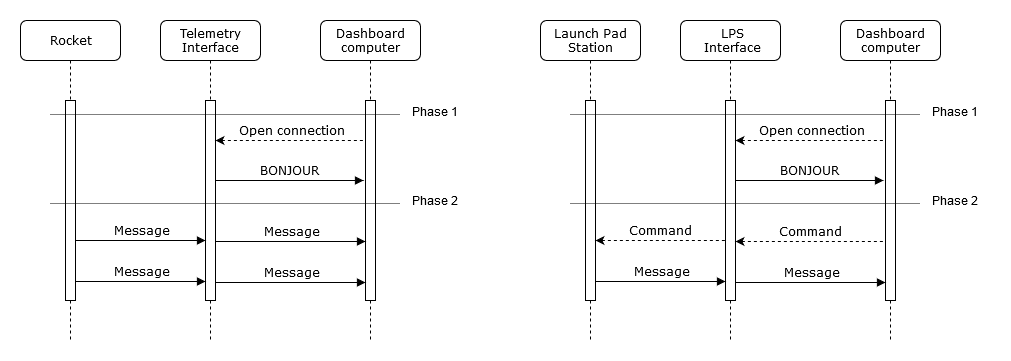

The diagram above was exported from draw.io. Its source (the exported page's mxGraphModel, read from the mxfile embedded in the PNG):
<mxGraphModel dx="1024" dy="539" grid="1" gridSize="10" guides="1" tooltips="1" connect="1" arrows="1" fold="1" page="1" pageScale="1" pageWidth="1100" pageHeight="850" background="#ffffff" math="0" shadow="0">
  <root>
    <mxCell id="0" />
    <mxCell id="1" parent="0" />
    <mxCell id="7baba1c4bc27f4b0-2" value="Telemetry Interface" style="shape=umlLifeline;perimeter=lifelinePerimeter;whiteSpace=wrap;html=1;container=1;collapsible=0;recursiveResize=0;outlineConnect=0;rounded=1;shadow=0;comic=0;labelBackgroundColor=none;strokeColor=#000000;strokeWidth=1;fillColor=#FFFFFF;fontFamily=Verdana;fontSize=12;fontColor=#000000;align=center;" parent="1" vertex="1">
      <mxGeometry x="240" y="80" width="100" height="320" as="geometry" />
    </mxCell>
    <mxCell id="7baba1c4bc27f4b0-10" value="" style="html=1;points=[];perimeter=orthogonalPerimeter;rounded=0;shadow=0;comic=0;labelBackgroundColor=none;strokeColor=#000000;strokeWidth=1;fillColor=#FFFFFF;fontFamily=Verdana;fontSize=12;fontColor=#000000;align=center;" parent="7baba1c4bc27f4b0-2" vertex="1">
      <mxGeometry x="45" y="80" width="10" height="200" as="geometry" />
    </mxCell>
    <mxCell id="7baba1c4bc27f4b0-3" value="Dashboard computer" style="shape=umlLifeline;perimeter=lifelinePerimeter;whiteSpace=wrap;html=1;container=1;collapsible=0;recursiveResize=0;outlineConnect=0;rounded=1;shadow=0;comic=0;labelBackgroundColor=none;strokeColor=#000000;strokeWidth=1;fillColor=#FFFFFF;fontFamily=Verdana;fontSize=12;fontColor=#000000;align=center;" parent="1" vertex="1">
      <mxGeometry x="400" y="80" width="100" height="320" as="geometry" />
    </mxCell>
    <mxCell id="7baba1c4bc27f4b0-13" value="" style="html=1;points=[];perimeter=orthogonalPerimeter;rounded=0;shadow=0;comic=0;labelBackgroundColor=none;strokeColor=#000000;strokeWidth=1;fillColor=#FFFFFF;fontFamily=Verdana;fontSize=12;fontColor=#000000;align=center;" parent="7baba1c4bc27f4b0-3" vertex="1">
      <mxGeometry x="45" y="80" width="10" height="200" as="geometry" />
    </mxCell>
    <mxCell id="7baba1c4bc27f4b0-8" value="Rocket" style="shape=umlLifeline;perimeter=lifelinePerimeter;whiteSpace=wrap;html=1;container=1;collapsible=0;recursiveResize=0;outlineConnect=0;rounded=1;shadow=0;comic=0;labelBackgroundColor=none;strokeColor=#000000;strokeWidth=1;fillColor=#FFFFFF;fontFamily=Verdana;fontSize=12;fontColor=#000000;align=center;" parent="1" vertex="1">
      <mxGeometry x="100" y="80" width="100" height="320" as="geometry" />
    </mxCell>
    <mxCell id="7baba1c4bc27f4b0-9" value="" style="html=1;points=[];perimeter=orthogonalPerimeter;rounded=0;shadow=0;comic=0;labelBackgroundColor=none;strokeColor=#000000;strokeWidth=1;fillColor=#FFFFFF;fontFamily=Verdana;fontSize=12;fontColor=#000000;align=center;" parent="7baba1c4bc27f4b0-8" vertex="1">
      <mxGeometry x="45" y="80" width="10" height="200" as="geometry" />
    </mxCell>
    <mxCell id="7baba1c4bc27f4b0-11" value="Message" style="html=1;verticalAlign=bottom;endArrow=block;entryX=0;entryY=0;labelBackgroundColor=none;fontFamily=Verdana;fontSize=12;edgeStyle=elbowEdgeStyle;elbow=vertical;" parent="1" edge="1">
      <mxGeometry relative="1" as="geometry">
        <mxPoint x="155" y="300" as="sourcePoint" />
        <mxPoint x="285" y="300" as="targetPoint" />
      </mxGeometry>
    </mxCell>
    <mxCell id="7baba1c4bc27f4b0-14" value="BONJOUR" style="html=1;verticalAlign=bottom;endArrow=block;entryX=-0.2;entryY=0.16;labelBackgroundColor=none;fontFamily=Verdana;fontSize=12;edgeStyle=elbowEdgeStyle;elbow=vertical;entryDx=0;entryDy=0;entryPerimeter=0;" parent="1" edge="1">
      <mxGeometry relative="1" as="geometry">
        <mxPoint x="295" y="240" as="sourcePoint" />
        <mxPoint x="443" y="240" as="targetPoint" />
        <Array as="points" />
      </mxGeometry>
    </mxCell>
    <mxCell id="nEokqJui3Y-y1bZacKV1-2" value="Open connection" style="html=1;verticalAlign=bottom;endArrow=none;entryX=-0.2;entryY=0.16;labelBackgroundColor=none;fontFamily=Verdana;fontSize=12;edgeStyle=elbowEdgeStyle;elbow=vertical;entryDx=0;entryDy=0;entryPerimeter=0;startArrow=classic;startFill=1;endFill=0;dashed=1;" edge="1" parent="1">
      <mxGeometry relative="1" as="geometry">
        <mxPoint x="295" y="200" as="sourcePoint" />
        <mxPoint x="443" y="200" as="targetPoint" />
        <Array as="points" />
      </mxGeometry>
    </mxCell>
    <mxCell id="nEokqJui3Y-y1bZacKV1-3" value="Message" style="html=1;verticalAlign=bottom;endArrow=block;entryX=0;entryY=0.577;labelBackgroundColor=none;fontFamily=Verdana;fontSize=12;edgeStyle=elbowEdgeStyle;elbow=vertical;entryDx=0;entryDy=0;entryPerimeter=0;" edge="1" parent="1">
      <mxGeometry relative="1" as="geometry">
        <mxPoint x="295" y="301" as="sourcePoint" />
        <mxPoint x="445" y="301" as="targetPoint" />
      </mxGeometry>
    </mxCell>
    <mxCell id="nEokqJui3Y-y1bZacKV1-4" value="Message" style="html=1;verticalAlign=bottom;endArrow=block;entryX=0;entryY=0;labelBackgroundColor=none;fontFamily=Verdana;fontSize=12;edgeStyle=elbowEdgeStyle;elbow=vertical;" edge="1" parent="1">
      <mxGeometry relative="1" as="geometry">
        <mxPoint x="155" y="341" as="sourcePoint" />
        <mxPoint x="285" y="341" as="targetPoint" />
      </mxGeometry>
    </mxCell>
    <mxCell id="nEokqJui3Y-y1bZacKV1-5" value="Message" style="html=1;verticalAlign=bottom;endArrow=block;entryX=0;entryY=0.577;labelBackgroundColor=none;fontFamily=Verdana;fontSize=12;edgeStyle=elbowEdgeStyle;elbow=vertical;entryDx=0;entryDy=0;entryPerimeter=0;" edge="1" parent="1">
      <mxGeometry relative="1" as="geometry">
        <mxPoint x="295" y="342" as="sourcePoint" />
        <mxPoint x="445" y="342" as="targetPoint" />
      </mxGeometry>
    </mxCell>
    <mxCell id="nEokqJui3Y-y1bZacKV1-6" value="" style="line;strokeWidth=1;fillColor=none;align=left;verticalAlign=middle;spacingTop=-1;spacingLeft=3;spacingRight=3;rotatable=0;labelPosition=right;points=[];portConstraint=eastwest;dashed=1;dashPattern=1 1;" vertex="1" parent="1">
      <mxGeometry x="130" y="170" width="350" height="8" as="geometry" />
    </mxCell>
    <mxCell id="nEokqJui3Y-y1bZacKV1-7" value="" style="line;strokeWidth=1;fillColor=none;align=left;verticalAlign=middle;spacingTop=-1;spacingLeft=3;spacingRight=3;rotatable=0;labelPosition=right;points=[];portConstraint=eastwest;dashed=1;dashPattern=1 1;" vertex="1" parent="1">
      <mxGeometry x="130" y="259" width="350" height="8" as="geometry" />
    </mxCell>
    <mxCell id="nEokqJui3Y-y1bZacKV1-8" value="Phase 1" style="text;html=1;resizable=0;points=[];autosize=1;align=left;verticalAlign=top;spacingTop=-4;" vertex="1" parent="1">
      <mxGeometry x="490" y="164" width="60" height="20" as="geometry" />
    </mxCell>
    <mxCell id="nEokqJui3Y-y1bZacKV1-9" value="Phase 2" style="text;html=1;resizable=0;points=[];autosize=1;align=left;verticalAlign=top;spacingTop=-4;" vertex="1" parent="1">
      <mxGeometry x="490" y="253" width="60" height="20" as="geometry" />
    </mxCell>
    <mxCell id="nEokqJui3Y-y1bZacKV1-10" value="&lt;div&gt;LPS &lt;br&gt;&lt;/div&gt;&lt;div&gt;Interface&lt;/div&gt;" style="shape=umlLifeline;perimeter=lifelinePerimeter;whiteSpace=wrap;html=1;container=1;collapsible=0;recursiveResize=0;outlineConnect=0;rounded=1;shadow=0;comic=0;labelBackgroundColor=none;strokeColor=#000000;strokeWidth=1;fillColor=#FFFFFF;fontFamily=Verdana;fontSize=12;fontColor=#000000;align=center;" vertex="1" parent="1">
      <mxGeometry x="760" y="80" width="100" height="320" as="geometry" />
    </mxCell>
    <mxCell id="nEokqJui3Y-y1bZacKV1-11" value="" style="html=1;points=[];perimeter=orthogonalPerimeter;rounded=0;shadow=0;comic=0;labelBackgroundColor=none;strokeColor=#000000;strokeWidth=1;fillColor=#FFFFFF;fontFamily=Verdana;fontSize=12;fontColor=#000000;align=center;" vertex="1" parent="nEokqJui3Y-y1bZacKV1-10">
      <mxGeometry x="45" y="80" width="10" height="200" as="geometry" />
    </mxCell>
    <mxCell id="nEokqJui3Y-y1bZacKV1-12" value="Dashboard computer" style="shape=umlLifeline;perimeter=lifelinePerimeter;whiteSpace=wrap;html=1;container=1;collapsible=0;recursiveResize=0;outlineConnect=0;rounded=1;shadow=0;comic=0;labelBackgroundColor=none;strokeColor=#000000;strokeWidth=1;fillColor=#FFFFFF;fontFamily=Verdana;fontSize=12;fontColor=#000000;align=center;" vertex="1" parent="1">
      <mxGeometry x="920" y="80" width="100" height="320" as="geometry" />
    </mxCell>
    <mxCell id="nEokqJui3Y-y1bZacKV1-13" value="" style="html=1;points=[];perimeter=orthogonalPerimeter;rounded=0;shadow=0;comic=0;labelBackgroundColor=none;strokeColor=#000000;strokeWidth=1;fillColor=#FFFFFF;fontFamily=Verdana;fontSize=12;fontColor=#000000;align=center;" vertex="1" parent="nEokqJui3Y-y1bZacKV1-12">
      <mxGeometry x="45" y="80" width="10" height="200" as="geometry" />
    </mxCell>
    <mxCell id="nEokqJui3Y-y1bZacKV1-14" value="Launch Pad Station" style="shape=umlLifeline;perimeter=lifelinePerimeter;whiteSpace=wrap;html=1;container=1;collapsible=0;recursiveResize=0;outlineConnect=0;rounded=1;shadow=0;comic=0;labelBackgroundColor=none;strokeColor=#000000;strokeWidth=1;fillColor=#FFFFFF;fontFamily=Verdana;fontSize=12;fontColor=#000000;align=center;" vertex="1" parent="1">
      <mxGeometry x="620" y="80" width="100" height="320" as="geometry" />
    </mxCell>
    <mxCell id="nEokqJui3Y-y1bZacKV1-15" value="" style="html=1;points=[];perimeter=orthogonalPerimeter;rounded=0;shadow=0;comic=0;labelBackgroundColor=none;strokeColor=#000000;strokeWidth=1;fillColor=#FFFFFF;fontFamily=Verdana;fontSize=12;fontColor=#000000;align=center;" vertex="1" parent="nEokqJui3Y-y1bZacKV1-14">
      <mxGeometry x="45" y="80" width="10" height="200" as="geometry" />
    </mxCell>
    <mxCell id="nEokqJui3Y-y1bZacKV1-16" value="Command" style="html=1;verticalAlign=bottom;endArrow=none;entryX=0;entryY=0;labelBackgroundColor=none;fontFamily=Verdana;fontSize=12;edgeStyle=elbowEdgeStyle;elbow=vertical;startArrow=classic;startFill=1;endFill=0;dashed=1;" edge="1" parent="1">
      <mxGeometry relative="1" as="geometry">
        <mxPoint x="675" y="300" as="sourcePoint" />
        <mxPoint x="805" y="300" as="targetPoint" />
      </mxGeometry>
    </mxCell>
    <mxCell id="nEokqJui3Y-y1bZacKV1-17" value="BONJOUR" style="html=1;verticalAlign=bottom;endArrow=block;entryX=-0.2;entryY=0.16;labelBackgroundColor=none;fontFamily=Verdana;fontSize=12;edgeStyle=elbowEdgeStyle;elbow=vertical;entryDx=0;entryDy=0;entryPerimeter=0;" edge="1" parent="1">
      <mxGeometry relative="1" as="geometry">
        <mxPoint x="815" y="240" as="sourcePoint" />
        <mxPoint x="963" y="240" as="targetPoint" />
        <Array as="points" />
      </mxGeometry>
    </mxCell>
    <mxCell id="nEokqJui3Y-y1bZacKV1-18" value="Open connection" style="html=1;verticalAlign=bottom;endArrow=none;entryX=-0.2;entryY=0.16;labelBackgroundColor=none;fontFamily=Verdana;fontSize=12;edgeStyle=elbowEdgeStyle;elbow=vertical;entryDx=0;entryDy=0;entryPerimeter=0;startArrow=classic;startFill=1;endFill=0;dashed=1;" edge="1" parent="1">
      <mxGeometry relative="1" as="geometry">
        <mxPoint x="815" y="200" as="sourcePoint" />
        <mxPoint x="963" y="200" as="targetPoint" />
        <Array as="points" />
      </mxGeometry>
    </mxCell>
    <mxCell id="nEokqJui3Y-y1bZacKV1-19" value="Command" style="html=1;verticalAlign=bottom;endArrow=none;entryX=0;entryY=0.577;labelBackgroundColor=none;fontFamily=Verdana;fontSize=12;edgeStyle=elbowEdgeStyle;elbow=vertical;entryDx=0;entryDy=0;entryPerimeter=0;startArrow=classic;startFill=1;endFill=0;dashed=1;" edge="1" parent="1">
      <mxGeometry relative="1" as="geometry">
        <mxPoint x="815" y="301" as="sourcePoint" />
        <mxPoint x="965" y="301" as="targetPoint" />
      </mxGeometry>
    </mxCell>
    <mxCell id="nEokqJui3Y-y1bZacKV1-20" value="Message" style="html=1;verticalAlign=bottom;endArrow=block;entryX=0;entryY=0;labelBackgroundColor=none;fontFamily=Verdana;fontSize=12;edgeStyle=elbowEdgeStyle;elbow=vertical;" edge="1" parent="1">
      <mxGeometry relative="1" as="geometry">
        <mxPoint x="675" y="341" as="sourcePoint" />
        <mxPoint x="805" y="341" as="targetPoint" />
      </mxGeometry>
    </mxCell>
    <mxCell id="nEokqJui3Y-y1bZacKV1-21" value="Message" style="html=1;verticalAlign=bottom;endArrow=block;entryX=0;entryY=0.577;labelBackgroundColor=none;fontFamily=Verdana;fontSize=12;edgeStyle=elbowEdgeStyle;elbow=vertical;entryDx=0;entryDy=0;entryPerimeter=0;" edge="1" parent="1">
      <mxGeometry relative="1" as="geometry">
        <mxPoint x="815" y="342" as="sourcePoint" />
        <mxPoint x="965" y="342" as="targetPoint" />
      </mxGeometry>
    </mxCell>
    <mxCell id="nEokqJui3Y-y1bZacKV1-22" value="" style="line;strokeWidth=1;fillColor=none;align=left;verticalAlign=middle;spacingTop=-1;spacingLeft=3;spacingRight=3;rotatable=0;labelPosition=right;points=[];portConstraint=eastwest;dashed=1;dashPattern=1 1;" vertex="1" parent="1">
      <mxGeometry x="650" y="170" width="350" height="8" as="geometry" />
    </mxCell>
    <mxCell id="nEokqJui3Y-y1bZacKV1-23" value="" style="line;strokeWidth=1;fillColor=none;align=left;verticalAlign=middle;spacingTop=-1;spacingLeft=3;spacingRight=3;rotatable=0;labelPosition=right;points=[];portConstraint=eastwest;dashed=1;dashPattern=1 1;" vertex="1" parent="1">
      <mxGeometry x="650" y="259" width="350" height="8" as="geometry" />
    </mxCell>
    <mxCell id="nEokqJui3Y-y1bZacKV1-24" value="Phase 1" style="text;html=1;resizable=0;points=[];autosize=1;align=left;verticalAlign=top;spacingTop=-4;" vertex="1" parent="1">
      <mxGeometry x="1010" y="164" width="60" height="20" as="geometry" />
    </mxCell>
    <mxCell id="nEokqJui3Y-y1bZacKV1-25" value="Phase 2" style="text;html=1;resizable=0;points=[];autosize=1;align=left;verticalAlign=top;spacingTop=-4;" vertex="1" parent="1">
      <mxGeometry x="1010" y="253" width="60" height="20" as="geometry" />
    </mxCell>
  </root>
</mxGraphModel>